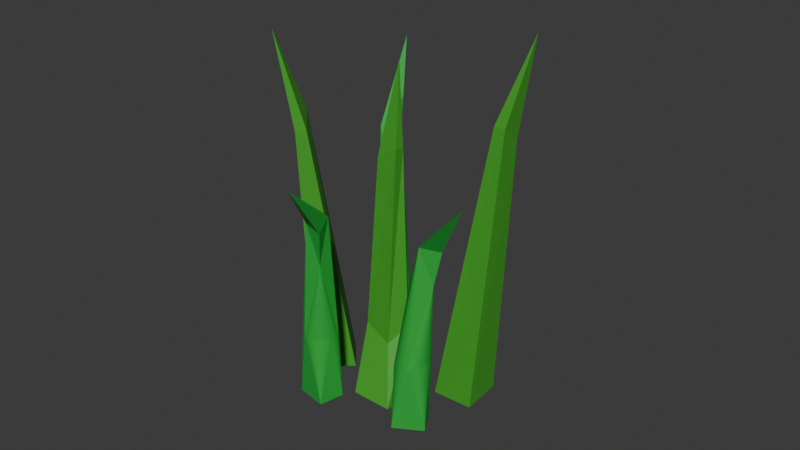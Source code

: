 # Source: grass.blend  (saved by Blender 5.1.29; exported with 4.5.12 LTS)
import bpy
from mathutils import Matrix  # noqa: F401  (used for matrix-valued properties, if any)

bpy.ops.wm.read_factory_settings(use_empty=True)
scene = bpy.context.scene
scene.name = 'Scene'

# ---- collections
col_collection = bpy.data.collections.new('Collection'); scene.collection.children.link(col_collection)

# ---- materials (node trees are filled in below, after node groups)
mat_greens = bpy.data.materials.new('greens')
mat_greens.use_backface_culling_lightprobe_volume = False
mat_material_003 = bpy.data.materials.new('Material.003')
mat_material_003.use_backface_culling_lightprobe_volume = False

# ---- material node trees
mat_greens.use_nodes = True; mat_greens.node_tree.nodes.clear()
_N = mat_greens.node_tree.nodes; _L = mat_greens.node_tree.links
n0 = _N.new('ShaderNodeBsdfPrincipled'); n0.name = 'Principled BSDF'; n0.location = (-200, 100)
n0.inputs[0].default_value = (0.057, 0.3583, 0.02636, 1.0)
n1 = _N.new('ShaderNodeOutputMaterial'); n1.name = 'Material Output'; n1.location = (200, 100)
_L.new(n0.outputs[0], n1.inputs[0])
n1.is_active_output = True
mat_material_003.use_nodes = True; mat_material_003.node_tree.nodes.clear()
_N = mat_material_003.node_tree.nodes; _L = mat_material_003.node_tree.links
n0 = _N.new('ShaderNodeBsdfPrincipled'); n0.name = 'Principled BSDF'; n0.location = (-200, 100)
n0.inputs[0].default_value = (0.02421, 0.4337, 0.05161, 1.0)
n1 = _N.new('ShaderNodeOutputMaterial'); n1.name = 'Material Output'; n1.location = (200, 100)
_L.new(n0.outputs[0], n1.inputs[0])
n1.is_active_output = True

# ---- world
world_world = bpy.data.worlds.new('World'); scene.world = world_world
world_world.use_nodes = True; world_world.node_tree.nodes.clear()
_N = world_world.node_tree.nodes; _L = world_world.node_tree.links
n0 = _N.new('ShaderNodeOutputWorld'); n0.name = 'World Output'; n0.location = (200, 100)
n1 = _N.new('ShaderNodeBackground'); n1.name = 'Background'; n1.location = (-200, 100)
n1.inputs[0].default_value = (0.05088, 0.05088, 0.05088, 1.0)
_L.new(n1.outputs[0], n0.inputs[0])
n0.is_active_output = True
world_world.color = (0.05088, 0.05088, 0.05088)
world_world.sun_shadow_jitter_overblur = 0.0

# ---- meshes
me_plane_006 = bpy.data.meshes.new('Plane.006')
me_plane_006.from_pydata([(-0.984, -1.015, 0.04665), (1.014, -0.9851, -0.03021), (-1.014, 0.9851, 0.0302), (0.984, 1.015, -0.04666), (-1.186, 1.526, 9.641), (-1.159, 0.9985, 9.686), (-0.1327, 1.015, 10.19), (-0.16, 1.542, 10.14), (-1.044, 2.349, 13.22), (-7.937, -4.94, 7.673), (-7.015, -4.598, 7.988), (-10.22, -5.563, 9.937), (-6.256, -4.315, 3.171), (-6.373, -4.426, 3.203), (-6.51, -4.512, 3.234), (-6.662, -4.569, 3.262), (-6.824, -4.595, 3.287), (-6.988, -4.589, 3.308), (-7.15, -4.551, 3.323), (-7.302, -4.482, 3.332), (-7.439, -4.386, 3.335), (-7.555, -4.266, 3.332), (-7.646, -4.127, 3.323), (-7.708, -3.973, 3.308), (-7.74, -3.811, 3.287), (-7.739, -3.648, 3.262), (-7.707, -3.488, 3.234), (-7.643, -3.339, 3.203), (-7.551, -3.207, 3.171), (-7.435, -3.095, 3.139), (-7.297, -3.01, 3.109), (-7.145, -2.953, 3.08), (-6.983, -2.927, 3.055), (-6.819, -2.933, 3.035), (-6.657, -2.971, 3.02), (-6.504, -3.037, 3.018), (-6.369, -3.135, 3.007), (-6.253, -3.256, 3.01), (-6.161, -3.395, 3.02), (-6.099, -3.549, 3.035), (-6.067, -3.71, 3.055), (-6.068, -3.874, 3.08), (-6.1, -4.033, 3.109), (-6.164, -4.182, 3.139), (-7.646, -4.32, 0.7462), (-7.373, -2.792, 0.7363), (-5.951, -3.432, 0.7324), (-6.406, -4.573, 0.7415), (-7.765, -3.967, 7.796), (-7.644, -4.608, 6.352), (-6.672, -3.679, 6.301), (1.095, -2.701, 9.029), (0.1644, -2.384, 9.439), (3.262, -3.66, 11.98), (-0.6033, -2.125, 3.167), (-0.4424, -2.112, 3.208), (-0.2819, -2.132, 3.248), (-0.1277, -2.184, 3.285), (0.01398, -2.266, 3.318), (0.1379, -2.374, 3.344), (0.2391, -2.506, 3.364), (0.3139, -2.655, 3.376), (0.3593, -2.816, 3.38), (0.3736, -2.982, 3.376), (0.3562, -3.148, 3.364), (0.3078, -3.306, 3.344), (0.2303, -3.452, 3.318), (0.1266, -3.578, 3.285), (0.0007881, -3.681, 3.248), (-0.1424, -3.757, 3.208), (-0.2974, -3.802, 3.167), (-0.4583, -3.814, 3.125), (-0.6189, -3.794, 3.085), (-0.773, -3.743, 3.048), (-0.9147, -3.661, 3.016), (-1.039, -3.552, 2.989), (-1.14, -3.421, 2.969), (-1.217, -3.272, 2.967), (-1.26, -3.111, 2.953), (-1.274, -2.944, 2.957), (-1.257, -2.779, 2.969), (-1.209, -2.62, 2.989), (-1.131, -2.475, 3.016), (-1.027, -2.348, 3.048), (-0.9015, -2.245, 3.085), (-0.7584, -2.17, 3.125), (0.4787, -2.998, 0.009299), (-0.6975, -4.011, -0.003563), (-1.397, -2.617, -0.00874), (-0.324, -2.02, 0.003189), (0.3484, -3.347, 9.188), (0.6589, -2.774, 7.308), (-0.6819, -2.881, 7.242), (-6.094, 0.2464, 7.619), (-5.175, -0.1029, 7.934), (-8.225, 1.281, 9.882), (-4.416, -0.3892, 3.117), (-4.578, -0.3963, 3.149), (-4.738, -0.3706, 3.18), (-4.89, -0.3132, 3.208), (-5.028, -0.2264, 3.233), (-5.148, -0.1133, 3.253), (-5.245, 0.02148, 3.268), (-5.314, 0.1729, 3.278), (-5.354, 0.3352, 3.281), (-5.363, 0.502, 3.278), (-5.339, 0.6671, 3.268), (-5.285, 0.8239, 3.253), (-5.203, 0.9665, 3.233), (-5.095, 1.089, 3.208), (-4.965, 1.188, 3.18), (-4.82, 1.258, 3.149), (-4.663, 1.298, 3.117), (-4.502, 1.305, 3.085), (-4.342, 1.279, 3.054), (-4.19, 1.222, 3.026), (-4.051, 1.135, 3.001), (-3.931, 1.022, 2.98), (-3.835, 0.887, 2.965), (-3.763, 0.7359, 2.963), (-3.725, 0.5733, 2.953), (-3.717, 0.4064, 2.956), (-3.74, 0.2414, 2.965), (-3.794, 0.0846, 2.98), (-3.877, -0.05802, 3.001), (-3.985, -0.181, 3.026), (-4.114, -0.2795, 3.054), (-4.26, -0.3498, 3.085), (-5.467, 0.522, 0.6918), (-4.256, 1.493, 0.6819), (-3.606, 0.07493, 0.6779), (-4.699, -0.4842, 0.6871), (-5.325, 0.8659, 7.741), (-5.655, 0.3038, 6.298), (-4.311, 0.3634, 6.247), (-4.763, -1.092, 0.8338), (-6.039, -2.63, 0.766), (-3.223, -2.369, 0.8193), (-4.5, -3.907, 0.7515), (-2.7, -2.59, 9.292), (-3.119, -2.268, 9.332), (-3.774, -3.058, 9.773), (-3.355, -3.38, 9.732), (-2.168, -3.233, 12.45), (-4.215, -3.607, 3.331), (-4.72, -2.669, 2.827), (-3.654, -1.717, 3.237), (-3.148, -2.654, 3.741), (-3.039, -6.154, 0.8072), (-4.601, -4.907, 0.7304), (-4.286, -7.718, 0.7908), (-5.848, -6.471, 0.7139), (-4.497, -8.245, 10.4), (-4.183, -7.82, 10.45), (-4.986, -7.18, 10.95), (-5.3, -7.605, 10.9), (-5.13, -8.789, 13.98)], [], [(0, 2, 3, 1), (5, 6, 7, 4), (1, 3, 7, 6), (2, 0, 5, 4), (3, 2, 4, 7), (0, 1, 6, 5), (8, 7, 4), (8, 6, 7), (8, 4, 5), (8, 5, 6), (10, 11, 9), (9, 11, 48), (48, 11, 10), (50, 38, 37), (49, 18, 17), (50, 39, 38), (49, 19, 18), (10, 13, 12), (50, 40, 39), (49, 20, 19), (50, 41, 40), (49, 15, 14), (49, 16, 15), (10, 43, 42), (50, 37, 36), (49, 17, 16), (10, 12, 43), (27, 45, 26), (28, 45, 27), (29, 45, 28), (30, 45, 29), (31, 45, 30), (32, 45, 31), (33, 45, 32), (34, 45, 33), (21, 44, 20), (22, 44, 21), (23, 44, 22), (24, 44, 23), (26, 45, 25), (9, 49, 10), (35, 36, 37, 38, 39, 40, 41, 42, 43, 12, 13, 14, 15, 16, 17, 18, 19, 20, 21, 22, 23, 24, 25, 26, 27, 28, 29, 30, 31, 32, 33, 34), (32, 48, 50, 33), (49, 25, 24), (48, 32, 31), (49, 26, 25), (26, 49, 48, 27), (14, 13, 10, 49), (50, 34, 33), (42, 41, 50, 10), (49, 21, 20), (48, 28, 27), (50, 35, 34), (47, 46, 42, 43), (49, 22, 21), (48, 29, 28), (50, 36, 35), (49, 23, 22), (48, 30, 29), (49, 24, 23), (48, 31, 30), (39, 40, 46), (13, 14, 47), (40, 41, 46), (14, 15, 47), (41, 42, 46), (15, 16, 47), (44, 47, 17, 18), (16, 17, 47), (43, 12, 47), (44, 24, 25, 45), (18, 19, 44), (19, 20, 44), (36, 37, 46), (37, 38, 46), (38, 39, 46), (12, 13, 47), (48, 10, 50), (9, 48, 49), (35, 36, 46, 45, 34), (44, 45, 46, 47), (52, 53, 51), (51, 53, 90), (90, 53, 52), (92, 80, 79), (91, 60, 59), (92, 81, 80), (91, 61, 60), (52, 55, 54), (92, 82, 81), (91, 62, 61), (92, 83, 82), (91, 57, 56), (91, 58, 57), (52, 85, 84), (92, 79, 78), (91, 59, 58), (52, 54, 85), (69, 87, 68), (70, 87, 69), (71, 87, 70), (72, 87, 71), (73, 87, 72), (74, 87, 73), (75, 87, 74), (76, 87, 75), (63, 86, 62), (64, 86, 63), (65, 86, 64), (66, 86, 65), (68, 87, 67), (51, 91, 52), (77, 78, 79, 80, 81, 82, 83, 84, 85, 54, 55, 56, 57, 58, 59, 60, 61, 62, 63, 64, 65, 66, 67, 68, 69, 70, 71, 72, 73, 74, 75, 76), (74, 90, 92, 75), (91, 67, 66), (90, 74, 73), (91, 68, 67), (68, 91, 90, 69), (56, 55, 52, 91), (92, 76, 75), (84, 83, 92, 52), (91, 63, 62), (90, 70, 69), (92, 77, 76), (89, 88, 84, 85), (91, 64, 63), (90, 71, 70), (92, 78, 77), (91, 65, 64), (90, 72, 71), (91, 66, 65), (90, 73, 72), (81, 82, 88), (55, 56, 89), (82, 83, 88), (56, 57, 89), (83, 84, 88), (57, 58, 89), (86, 89, 59, 60), (58, 59, 89), (85, 54, 89), (86, 66, 67, 87), (60, 61, 86), (61, 62, 86), (78, 79, 88), (79, 80, 88), (80, 81, 88), (54, 55, 89), (90, 52, 92), (51, 90, 91), (77, 78, 88, 87, 76), (86, 87, 88, 89), (94, 95, 93), (93, 95, 132), (132, 95, 94), (134, 122, 121), (133, 102, 101), (134, 123, 122), (133, 103, 102), (94, 97, 96), (134, 124, 123), (133, 104, 103), (134, 125, 124), (133, 99, 98), (133, 100, 99), (94, 127, 126), (134, 121, 120), (133, 101, 100), (94, 96, 127), (111, 129, 110), (112, 129, 111), (113, 129, 112), (114, 129, 113), (115, 129, 114), (116, 129, 115), (117, 129, 116), (118, 129, 117), (105, 128, 104), (106, 128, 105), (107, 128, 106), (108, 128, 107), (110, 129, 109), (93, 133, 94), (119, 120, 121, 122, 123, 124, 125, 126, 127, 96, 97, 98, 99, 100, 101, 102, 103, 104, 105, 106, 107, 108, 109, 110, 111, 112, 113, 114, 115, 116, 117, 118), (116, 132, 134, 117), (133, 109, 108), (132, 116, 115), (133, 110, 109), (110, 133, 132, 111), (98, 97, 94, 133), (134, 118, 117), (126, 125, 134, 94), (133, 105, 104), (132, 112, 111), (134, 119, 118), (131, 130, 126, 127), (133, 106, 105), (132, 113, 112), (134, 120, 119), (133, 107, 106), (132, 114, 113), (133, 108, 107), (132, 115, 114), (123, 124, 130), (97, 98, 131), (124, 125, 130), (98, 99, 131), (125, 126, 130), (99, 100, 131), (128, 131, 101, 102), (100, 101, 131), (127, 96, 131), (128, 108, 109, 129), (102, 103, 128), (103, 104, 128), (120, 121, 130), (121, 122, 130), (122, 123, 130), (96, 97, 131), (132, 94, 134), (93, 132, 133), (119, 120, 130, 129, 118), (128, 129, 130, 131), (135, 137, 138, 136), (140, 141, 142, 139), (145, 144, 142, 141), (147, 146, 140, 139), (144, 147, 139, 142), (146, 145, 141, 140), (143, 142, 139), (143, 141, 142), (143, 139, 140), (143, 140, 141), (135, 136, 145, 146), (138, 137, 147, 144), (137, 135, 146, 147), (136, 138, 144, 145), (148, 150, 151, 149), (153, 154, 155, 152), (149, 151, 155, 154), (150, 148, 153, 152), (151, 150, 152, 155), (148, 149, 154, 153), (156, 155, 152), (156, 154, 155), (156, 152, 153), (156, 153, 154)])
me_plane_006.polygons.foreach_set('material_index', [0, 0, 0, 0, 0, 0, 0, 0, 0, 0, 1, 1, 1, 1, 1, 1, 1, 1, 1, 1, 1, 1, 1, 1, 1, 1, 1, 1, 1, 1, 1, 1, 1, 1, 1, 1, 1, 1, 1, 1, 1, 1, 1, 1, 1, 1, 1, 1, 1, 1, 1, 1, 1, 1, 1, 1, 1, 1, 1, 1, 1, 1, 1, 1, 1, 1, 1, 1, 1, 1, 1, 1, 1, 1, 1, 1, 1, 1, 1, 1, 1, 1, 1, 1, 1, 1, 1, 1, 1, 1, 1, 1, 1, 1, 1, 1, 1, 1, 1, 1, 1, 1, 1, 1, 1, 1, 1, 1, 1, 1, 1, 1, 1, 1, 1, 1, 1, 1, 1, 1, 1, 1, 1, 1, 1, 1, 1, 1, 1, 1, 1, 1, 1, 1, 1, 1, 1, 1, 1, 1, 1, 1, 1, 1, 1, 1, 1, 1, 1, 1, 1, 1, 1, 1, 1, 1, 1, 1, 1, 1, 1, 1, 1, 1, 1, 1, 1, 1, 1, 1, 1, 1, 1, 1, 1, 1, 1, 1, 1, 1, 1, 1, 1, 1, 1, 1, 1, 1, 1, 1, 1, 1, 1, 1, 1, 1, 1, 1, 1, 1, 1, 1, 1, 1, 1, 1, 1, 1, 1, 1, 1, 1, 1, 1, 1, 1, 1, 1, 1, 1, 1, 1, 1, 0, 0, 0, 0, 0, 0, 0, 0, 0, 0, 0, 0, 0, 0, 0, 0, 0, 0, 0, 0, 0, 0, 0, 0])
_uv = me_plane_006.uv_layers.new(name='UVMap')
_uv.uv.foreach_set('vector', [0.0, 0.0, 0.0, 1.0, 1.0, 1.0, 1.0, 0.0, 0.0, 0.0, 1.0, 0.0, 1.0, 1.0, 0.0, 1.0, 1.0, 0.0, 1.0, 1.0, 1.0, 1.0, 1.0, 0.0, 0.0, 1.0, 0.0, 0.0, 0.0, 0.0, 0.0, 1.0, 1.0, 1.0, 0.0, 1.0, 0.0, 1.0, 1.0, 1.0, 0.0, 0.0, 1.0, 0.0, 1.0, 0.0, 0.0, 0.0, 0.0, 0.0, 1.0, 1.0, 0.0, 1.0, 0.0, 0.0, 1.0, 0.0, 1.0, 1.0, 0.0, 0.0, 0.0, 1.0, 0.0, 0.0, 0.0, 0.0, 0.0, 0.0, 0.0, 0.0, 0.1513, 0.4098, 0.25, 0.25, 0.4457, 0.2465, 0.4457, 0.2465, 0.25, 0.25, 0.166, 0.05596, 0.166, 0.05596, 0.25, 0.25, 0.1513, 0.4098, 0.04645, 0.2897, 0.02827, 0.3418, 0.01461, 0.2968, 0.4301, 0.2562, 0.4717, 0.3418, 0.4496, 0.3833, 0.04645, 0.2897, 0.05045, 0.3833, 0.02827, 0.3418, 0.4301, 0.2562, 0.4854, 0.2968, 0.4717, 0.3418, 0.1513, 0.4098, 0.2968, 0.4854, 0.25, 0.49, 0.04645, 0.2897, 0.08029, 0.4197, 0.05045, 0.3833, 0.4301, 0.2562, 0.49, 0.25, 0.4854, 0.2968, 0.04645, 0.2897, 0.1167, 0.4496, 0.08029, 0.4197, 0.4301, 0.2562, 0.3833, 0.4496, 0.3418, 0.4717, 0.4301, 0.2562, 0.4197, 0.4197, 0.3833, 0.4496, 0.1513, 0.4098, 0.2032, 0.4854, 0.1582, 0.4717, 0.04645, 0.2897, 0.01461, 0.2968, 0.01, 0.25, 0.4301, 0.2562, 0.4496, 0.3833, 0.4197, 0.4197, 0.1513, 0.4098, 0.25, 0.49, 0.2032, 0.4854, 0.7968, 0.01461, 0.5945, 0.03587, 0.8418, 0.02827, 0.75, 0.01, 0.5945, 0.03587, 0.7968, 0.01461, 0.7032, 0.01461, 0.5945, 0.03587, 0.75, 0.01, 0.6582, 0.02827, 0.5945, 0.03587, 0.7032, 0.01461, 0.6167, 0.05045, 0.5945, 0.03587, 0.6582, 0.02827, 0.5803, 0.08029, 0.5945, 0.03587, 0.6167, 0.05045, 0.5504, 0.1167, 0.5945, 0.03587, 0.5803, 0.08029, 0.5283, 0.1582, 0.5945, 0.03587, 0.5504, 0.1167, 0.9854, 0.2032, 0.9663, 0.2058, 0.99, 0.25, 0.9717, 0.1582, 0.9663, 0.2058, 0.9854, 0.2032, 0.9496, 0.1167, 0.9663, 0.2058, 0.9717, 0.1582, 0.9197, 0.08029, 0.9663, 0.2058, 0.9496, 0.1167, 0.8418, 0.02827, 0.5945, 0.03587, 0.8833, 0.05045, 0.4457, 0.2465, 0.4301, 0.2562, 0.1513, 0.4098, 0.5146, 0.2032, 0.51, 0.25, 0.5146, 0.2968, 0.5283, 0.3418, 0.5504, 0.3833, 0.5803, 0.4197, 0.6167, 0.4496, 0.6582, 0.4717, 0.7032, 0.4854, 0.75, 0.49, 0.7968, 0.4854, 0.8418, 0.4717, 0.8833, 0.4496, 0.9197, 0.4197, 0.9496, 0.3833, 0.9717, 0.3418, 0.9854, 0.2968, 0.99, 0.25, 0.9854, 0.2032, 0.9717, 0.1582, 0.9496, 0.1167, 0.9197, 0.08029, 0.8833, 0.05045, 0.8418, 0.02827, 0.7968, 0.01461, 0.75, 0.01, 0.7032, 0.01461, 0.6582, 0.02827, 0.6167, 0.05045, 0.5803, 0.08029, 0.5504, 0.1167, 0.5283, 0.1582, 0.08029, 0.08029, 0.166, 0.05596, 0.04645, 0.2897, 0.05045, 0.1167, 0.4301, 0.2562, 0.3833, 0.05045, 0.4197, 0.08029, 0.166, 0.05596, 0.08029, 0.08029, 0.1167, 0.05045, 0.4301, 0.2562, 0.3418, 0.02827, 0.3833, 0.05045, 0.3418, 0.02827, 0.4301, 0.2562, 0.166, 0.05596, 0.2968, 0.01461, 0.3418, 0.4717, 0.2968, 0.4854, 0.1513, 0.4098, 0.4301, 0.2562, 0.04645, 0.2897, 0.02827, 0.1582, 0.05045, 0.1167, 0.1582, 0.4717, 0.1167, 0.4496, 0.04645, 0.2897, 0.1513, 0.4098, 0.4301, 0.2562, 0.4854, 0.2032, 0.49, 0.25, 0.166, 0.05596, 0.25, 0.01, 0.2968, 0.01461, 0.04645, 0.2897, 0.01461, 0.2032, 0.02827, 0.1582, 0.8292, 0.4572, 0.5628, 0.3699, 0.6582, 0.4717, 0.7032, 0.4854, 0.4301, 0.2562, 0.4717, 0.1582, 0.4854, 0.2032, 0.166, 0.05596, 0.2032, 0.01461, 0.25, 0.01, 0.04645, 0.2897, 0.01, 0.25, 0.01461, 0.2032, 0.4301, 0.2562, 0.4496, 0.1167, 0.4717, 0.1582, 0.166, 0.05596, 0.1582, 0.02827, 0.2032, 0.01461, 0.4301, 0.2562, 0.4197, 0.08029, 0.4496, 0.1167, 0.166, 0.05596, 0.1167, 0.05045, 0.1582, 0.02827, 0.5504, 0.3833, 0.5803, 0.4197, 0.5628, 0.3699, 0.7968, 0.4854, 0.8418, 0.4717, 0.8292, 0.4572, 0.5803, 0.4197, 0.6167, 0.4496, 0.5628, 0.3699, 0.8418, 0.4717, 0.8833, 0.4496, 0.8292, 0.4572, 0.6167, 0.4496, 0.6582, 0.4717, 0.5628, 0.3699, 0.8833, 0.4496, 0.9197, 0.4197, 0.8292, 0.4572, 0.9663, 0.2058, 0.8292, 0.4572, 0.9496, 0.3833, 0.9717, 0.3418, 0.9197, 0.4197, 0.9496, 0.3833, 0.8292, 0.4572, 0.7032, 0.4854, 0.75, 0.49, 0.8292, 0.4572, 0.9663, 0.2058, 0.9197, 0.08029, 0.8833, 0.05045, 0.5945, 0.03587, 0.9717, 0.3418, 0.9854, 0.2968, 0.9663, 0.2058, 0.9854, 0.2968, 0.99, 0.25, 0.9663, 0.2058, 0.51, 0.25, 0.5146, 0.2968, 0.5628, 0.3699, 0.5146, 0.2968, 0.5283, 0.3418, 0.5628, 0.3699, 0.5283, 0.3418, 0.5504, 0.3833, 0.5628, 0.3699, 0.75, 0.49, 0.7968, 0.4854, 0.8292, 0.4572, 0.166, 0.05596, 0.1513, 0.4098, 0.04645, 0.2897, 0.4457, 0.2465, 0.166, 0.05596, 0.4301, 0.2562, 0.0, 0.0, 0.0, 0.0, 0.0, 0.0, 0.5945, 0.03587, 0.0, 0.0, 0.9663, 0.2058, 0.5945, 0.03587, 0.5628, 0.3699, 0.8292, 0.4572, 0.1513, 0.4098, 0.25, 0.25, 0.4457, 0.2465, 0.4457, 0.2465, 0.25, 0.25, 0.166, 0.05596, 0.166, 0.05596, 0.25, 0.25, 0.1513, 0.4098, 0.04645, 0.2897, 0.02827, 0.3418, 0.01461, 0.2968, 0.4301, 0.2562, 0.4717, 0.3418, 0.4496, 0.3833, 0.04645, 0.2897, 0.05045, 0.3833, 0.02827, 0.3418, 0.4301, 0.2562, 0.4854, 0.2968, 0.4717, 0.3418, 0.1513, 0.4098, 0.2968, 0.4854, 0.25, 0.49, 0.04645, 0.2897, 0.08029, 0.4197, 0.05045, 0.3833, 0.4301, 0.2562, 0.49, 0.25, 0.4854, 0.2968, 0.04645, 0.2897, 0.1167, 0.4496, 0.08029, 0.4197, 0.4301, 0.2562, 0.3833, 0.4496, 0.3418, 0.4717, 0.4301, 0.2562, 0.4197, 0.4197, 0.3833, 0.4496, 0.1513, 0.4098, 0.2032, 0.4854, 0.1582, 0.4717, 0.04645, 0.2897, 0.01461, 0.2968, 0.01, 0.25, 0.4301, 0.2562, 0.4496, 0.3833, 0.4197, 0.4197, 0.1513, 0.4098, 0.25, 0.49, 0.2032, 0.4854, 0.7968, 0.01461, 0.5945, 0.03587, 0.8418, 0.02827, 0.75, 0.01, 0.5945, 0.03587, 0.7968, 0.01461, 0.7032, 0.01461, 0.5945, 0.03587, 0.75, 0.01, 0.6582, 0.02827, 0.5945, 0.03587, 0.7032, 0.01461, 0.6167, 0.05045, 0.5945, 0.03587, 0.6582, 0.02827, 0.5803, 0.08029, 0.5945, 0.03587, 0.6167, 0.05045, 0.5504, 0.1167, 0.5945, 0.03587, 0.5803, 0.08029, 0.5283, 0.1582, 0.5945, 0.03587, 0.5504, 0.1167, 0.9854, 0.2032, 0.9663, 0.2058, 0.99, 0.25, 0.9717, 0.1582, 0.9663, 0.2058, 0.9854, 0.2032, 0.9496, 0.1167, 0.9663, 0.2058, 0.9717, 0.1582, 0.9197, 0.08029, 0.9663, 0.2058, 0.9496, 0.1167, 0.8418, 0.02827, 0.5945, 0.03587, 0.8833, 0.05045, 0.4457, 0.2465, 0.4301, 0.2562, 0.1513, 0.4098, 0.5146, 0.2032, 0.51, 0.25, 0.5146, 0.2968, 0.5283, 0.3418, 0.5504, 0.3833, 0.5803, 0.4197, 0.6167, 0.4496, 0.6582, 0.4717, 0.7032, 0.4854, 0.75, 0.49, 0.7968, 0.4854, 0.8418, 0.4717, 0.8833, 0.4496, 0.9197, 0.4197, 0.9496, 0.3833, 0.9717, 0.3418, 0.9854, 0.2968, 0.99, 0.25, 0.9854, 0.2032, 0.9717, 0.1582, 0.9496, 0.1167, 0.9197, 0.08029, 0.8833, 0.05045, 0.8418, 0.02827, 0.7968, 0.01461, 0.75, 0.01, 0.7032, 0.01461, 0.6582, 0.02827, 0.6167, 0.05045, 0.5803, 0.08029, 0.5504, 0.1167, 0.5283, 0.1582, 0.08029, 0.08029, 0.166, 0.05596, 0.04645, 0.2897, 0.05045, 0.1167, 0.4301, 0.2562, 0.3833, 0.05045, 0.4197, 0.08029, 0.166, 0.05596, 0.08029, 0.08029, 0.1167, 0.05045, 0.4301, 0.2562, 0.3418, 0.02827, 0.3833, 0.05045, 0.3418, 0.02827, 0.4301, 0.2562, 0.166, 0.05596, 0.2968, 0.01461, 0.3418, 0.4717, 0.2968, 0.4854, 0.1513, 0.4098, 0.4301, 0.2562, 0.04645, 0.2897, 0.02827, 0.1582, 0.05045, 0.1167, 0.1582, 0.4717, 0.1167, 0.4496, 0.04645, 0.2897, 0.1513, 0.4098, 0.4301, 0.2562, 0.4854, 0.2032, 0.49, 0.25, 0.166, 0.05596, 0.25, 0.01, 0.2968, 0.01461, 0.04645, 0.2897, 0.01461, 0.2032, 0.02827, 0.1582, 0.8292, 0.4572, 0.5628, 0.3699, 0.6582, 0.4717, 0.7032, 0.4854, 0.4301, 0.2562, 0.4717, 0.1582, 0.4854, 0.2032, 0.166, 0.05596, 0.2032, 0.01461, 0.25, 0.01, 0.04645, 0.2897, 0.01, 0.25, 0.01461, 0.2032, 0.4301, 0.2562, 0.4496, 0.1167, 0.4717, 0.1582, 0.166, 0.05596, 0.1582, 0.02827, 0.2032, 0.01461, 0.4301, 0.2562, 0.4197, 0.08029, 0.4496, 0.1167, 0.166, 0.05596, 0.1167, 0.05045, 0.1582, 0.02827, 0.5504, 0.3833, 0.5803, 0.4197, 0.5628, 0.3699, 0.7968, 0.4854, 0.8418, 0.4717, 0.8292, 0.4572, 0.5803, 0.4197, 0.6167, 0.4496, 0.5628, 0.3699, 0.8418, 0.4717, 0.8833, 0.4496, 0.8292, 0.4572, 0.6167, 0.4496, 0.6582, 0.4717, 0.5628, 0.3699, 0.8833, 0.4496, 0.9197, 0.4197, 0.8292, 0.4572, 0.9663, 0.2058, 0.8292, 0.4572, 0.9496, 0.3833, 0.9717, 0.3418, 0.9197, 0.4197, 0.9496, 0.3833, 0.8292, 0.4572, 0.7032, 0.4854, 0.75, 0.49, 0.8292, 0.4572, 0.9663, 0.2058, 0.9197, 0.08029, 0.8833, 0.05045, 0.5945, 0.03587, 0.9717, 0.3418, 0.9854, 0.2968, 0.9663, 0.2058, 0.9854, 0.2968, 0.99, 0.25, 0.9663, 0.2058, 0.51, 0.25, 0.5146, 0.2968, 0.5628, 0.3699, 0.5146, 0.2968, 0.5283, 0.3418, 0.5628, 0.3699, 0.5283, 0.3418, 0.5504, 0.3833, 0.5628, 0.3699, 0.75, 0.49, 0.7968, 0.4854, 0.8292, 0.4572, 0.166, 0.05596, 0.1513, 0.4098, 0.04645, 0.2897, 0.4457, 0.2465, 0.166, 0.05596, 0.4301, 0.2562, 0.0, 0.0, 0.0, 0.0, 0.0, 0.0, 0.5945, 0.03587, 0.0, 0.0, 0.9663, 0.2058, 0.5945, 0.03587, 0.5628, 0.3699, 0.8292, 0.4572, 0.1513, 0.4098, 0.25, 0.25, 0.4457, 0.2465, 0.4457, 0.2465, 0.25, 0.25, 0.166, 0.05596, 0.166, 0.05596, 0.25, 0.25, 0.1513, 0.4098, 0.04645, 0.2897, 0.02827, 0.3418, 0.01461, 0.2968, 0.4301, 0.2562, 0.4717, 0.3418, 0.4496, 0.3833, 0.04645, 0.2897, 0.05045, 0.3833, 0.02827, 0.3418, 0.4301, 0.2562, 0.4854, 0.2968, 0.4717, 0.3418, 0.1513, 0.4098, 0.2968, 0.4854, 0.25, 0.49, 0.04645, 0.2897, 0.08029, 0.4197, 0.05045, 0.3833, 0.4301, 0.2562, 0.49, 0.25, 0.4854, 0.2968, 0.04645, 0.2897, 0.1167, 0.4496, 0.08029, 0.4197, 0.4301, 0.2562, 0.3833, 0.4496, 0.3418, 0.4717, 0.4301, 0.2562, 0.4197, 0.4197, 0.3833, 0.4496, 0.1513, 0.4098, 0.2032, 0.4854, 0.1582, 0.4717, 0.04645, 0.2897, 0.01461, 0.2968, 0.01, 0.25, 0.4301, 0.2562, 0.4496, 0.3833, 0.4197, 0.4197, 0.1513, 0.4098, 0.25, 0.49, 0.2032, 0.4854, 0.7968, 0.01461, 0.5945, 0.03587, 0.8418, 0.02827, 0.75, 0.01, 0.5945, 0.03587, 0.7968, 0.01461, 0.7032, 0.01461, 0.5945, 0.03587, 0.75, 0.01, 0.6582, 0.02827, 0.5945, 0.03587, 0.7032, 0.01461, 0.6167, 0.05045, 0.5945, 0.03587, 0.6582, 0.02827, 0.5803, 0.08029, 0.5945, 0.03587, 0.6167, 0.05045, 0.5504, 0.1167, 0.5945, 0.03587, 0.5803, 0.08029, 0.5283, 0.1582, 0.5945, 0.03587, 0.5504, 0.1167, 0.9854, 0.2032, 0.9663, 0.2058, 0.99, 0.25, 0.9717, 0.1582, 0.9663, 0.2058, 0.9854, 0.2032, 0.9496, 0.1167, 0.9663, 0.2058, 0.9717, 0.1582, 0.9197, 0.08029, 0.9663, 0.2058, 0.9496, 0.1167, 0.8418, 0.02827, 0.5945, 0.03587, 0.8833, 0.05045, 0.4457, 0.2465, 0.4301, 0.2562, 0.1513, 0.4098, 0.5146, 0.2032, 0.51, 0.25, 0.5146, 0.2968, 0.5283, 0.3418, 0.5504, 0.3833, 0.5803, 0.4197, 0.6167, 0.4496, 0.6582, 0.4717, 0.7032, 0.4854, 0.75, 0.49, 0.7968, 0.4854, 0.8418, 0.4717, 0.8833, 0.4496, 0.9197, 0.4197, 0.9496, 0.3833, 0.9717, 0.3418, 0.9854, 0.2968, 0.99, 0.25, 0.9854, 0.2032, 0.9717, 0.1582, 0.9496, 0.1167, 0.9197, 0.08029, 0.8833, 0.05045, 0.8418, 0.02827, 0.7968, 0.01461, 0.75, 0.01, 0.7032, 0.01461, 0.6582, 0.02827, 0.6167, 0.05045, 0.5803, 0.08029, 0.5504, 0.1167, 0.5283, 0.1582, 0.08029, 0.08029, 0.166, 0.05596, 0.04645, 0.2897, 0.05045, 0.1167, 0.4301, 0.2562, 0.3833, 0.05045, 0.4197, 0.08029, 0.166, 0.05596, 0.08029, 0.08029, 0.1167, 0.05045, 0.4301, 0.2562, 0.3418, 0.02827, 0.3833, 0.05045, 0.3418, 0.02827, 0.4301, 0.2562, 0.166, 0.05596, 0.2968, 0.01461, 0.3418, 0.4717, 0.2968, 0.4854, 0.1513, 0.4098, 0.4301, 0.2562, 0.04645, 0.2897, 0.02827, 0.1582, 0.05045, 0.1167, 0.1582, 0.4717, 0.1167, 0.4496, 0.04645, 0.2897, 0.1513, 0.4098, 0.4301, 0.2562, 0.4854, 0.2032, 0.49, 0.25, 0.166, 0.05596, 0.25, 0.01, 0.2968, 0.01461, 0.04645, 0.2897, 0.01461, 0.2032, 0.02827, 0.1582, 0.8292, 0.4572, 0.5628, 0.3699, 0.6582, 0.4717, 0.7032, 0.4854, 0.4301, 0.2562, 0.4717, 0.1582, 0.4854, 0.2032, 0.166, 0.05596, 0.2032, 0.01461, 0.25, 0.01, 0.04645, 0.2897, 0.01, 0.25, 0.01461, 0.2032, 0.4301, 0.2562, 0.4496, 0.1167, 0.4717, 0.1582, 0.166, 0.05596, 0.1582, 0.02827, 0.2032, 0.01461, 0.4301, 0.2562, 0.4197, 0.08029, 0.4496, 0.1167, 0.166, 0.05596, 0.1167, 0.05045, 0.1582, 0.02827, 0.5504, 0.3833, 0.5803, 0.4197, 0.5628, 0.3699, 0.7968, 0.4854, 0.8418, 0.4717, 0.8292, 0.4572, 0.5803, 0.4197, 0.6167, 0.4496, 0.5628, 0.3699, 0.8418, 0.4717, 0.8833, 0.4496, 0.8292, 0.4572, 0.6167, 0.4496, 0.6582, 0.4717, 0.5628, 0.3699, 0.8833, 0.4496, 0.9197, 0.4197, 0.8292, 0.4572, 0.9663, 0.2058, 0.8292, 0.4572, 0.9496, 0.3833, 0.9717, 0.3418, 0.9197, 0.4197, 0.9496, 0.3833, 0.8292, 0.4572, 0.7032, 0.4854, 0.75, 0.49, 0.8292, 0.4572, 0.9663, 0.2058, 0.9197, 0.08029, 0.8833, 0.05045, 0.5945, 0.03587, 0.9717, 0.3418, 0.9854, 0.2968, 0.9663, 0.2058, 0.9854, 0.2968, 0.99, 0.25, 0.9663, 0.2058, 0.51, 0.25, 0.5146, 0.2968, 0.5628, 0.3699, 0.5146, 0.2968, 0.5283, 0.3418, 0.5628, 0.3699, 0.5283, 0.3418, 0.5504, 0.3833, 0.5628, 0.3699, 0.75, 0.49, 0.7968, 0.4854, 0.8292, 0.4572, 0.166, 0.05596, 0.1513, 0.4098, 0.04645, 0.2897, 0.4457, 0.2465, 0.166, 0.05596, 0.4301, 0.2562, 0.0, 0.0, 0.0, 0.0, 0.0, 0.0, 0.5945, 0.03587, 0.0, 0.0, 0.9663, 0.2058, 0.5945, 0.03587, 0.5628, 0.3699, 0.8292, 0.4572, 0.0, 0.0, 0.0, 1.0, 1.0, 1.0, 1.0, 0.0, 0.0, 0.0, 1.0, 0.0, 1.0, 1.0, 0.0, 1.0, 1.0, 0.0, 1.0, 1.0, 1.0, 1.0, 1.0, 0.0, 0.0, 1.0, 0.0, 0.0, 0.0, 0.0, 0.0, 1.0, 1.0, 1.0, 0.0, 1.0, 0.0, 1.0, 1.0, 1.0, 0.0, 0.0, 1.0, 0.0, 1.0, 0.0, 0.0, 0.0, 0.0, 0.0, 1.0, 1.0, 0.0, 1.0, 0.0, 0.0, 1.0, 0.0, 1.0, 1.0, 0.0, 0.0, 0.0, 1.0, 0.0, 0.0, 0.0, 0.0, 0.0, 0.0, 0.0, 0.0, 0.0, 0.0, 1.0, 0.0, 1.0, 0.0, 0.0, 0.0, 1.0, 1.0, 0.0, 1.0, 0.0, 1.0, 1.0, 1.0, 0.0, 1.0, 0.0, 0.0, 0.0, 0.0, 0.0, 1.0, 1.0, 0.0, 1.0, 1.0, 1.0, 1.0, 1.0, 0.0, 0.0, 0.0, 0.0, 1.0, 1.0, 1.0, 1.0, 0.0, 0.0, 0.0, 1.0, 0.0, 1.0, 1.0, 0.0, 1.0, 1.0, 0.0, 1.0, 1.0, 1.0, 1.0, 1.0, 0.0, 0.0, 1.0, 0.0, 0.0, 0.0, 0.0, 0.0, 1.0, 1.0, 1.0, 0.0, 1.0, 0.0, 1.0, 1.0, 1.0, 0.0, 0.0, 1.0, 0.0, 1.0, 0.0, 0.0, 0.0, 0.0, 0.0, 1.0, 1.0, 0.0, 1.0, 0.0, 0.0, 1.0, 0.0, 1.0, 1.0, 0.0, 0.0, 0.0, 1.0, 0.0, 0.0, 0.0, 0.0, 0.0, 0.0, 0.0, 0.0])
me_plane_006.materials.append(mat_greens)
me_plane_006.materials.append(mat_material_003)
me_plane_006.update()

# ---- objects
ob_grass = bpy.data.objects.new('grass', me_plane_006)

# ---- transforms, parenting, visibility, modifiers, constraints
ob_grass.location = (-17.96, 5.482, -0.4769)
ob_grass.rotation_euler = (0.0, -0.0, 2.278)
ob_grass.scale = (0.04589, 0.04589, 0.06212)

# ---- collection membership
col_collection.objects.link(ob_grass)

# ---- scene / render settings (as saved in the file)
scene.frame_start = 1; scene.frame_end = 250; scene.frame_set(-16)
scene.render.engine = 'BLENDER_EEVEE_NEXT'
scene.render.bake_bias = 0.0
scene.render.bake_samples = 0
bpy.context.view_layer.update()

# ---- added for rendering (the .blend has no active camera and no usable light): camera, sun
cam_auto = bpy.data.cameras.new('AutoCamera')
cam_auto.lens = 50.0
cam_auto.sensor_width = 36.0
cam_auto.clip_end = 1000.0
ob_auto_camera = bpy.data.objects.new('AutoCamera', cam_auto)
scene.collection.objects.link(ob_auto_camera)
ob_auto_camera.location = (-16.4244, 3.87493, 1.01011)
ob_auto_camera.rotation_euler = (1.09748, -7.21219e-08, 0.694738)
scene.camera = ob_auto_camera
light_auto_sun = bpy.data.lights.new('AutoSun', 'SUN')
light_auto_sun.energy = 3.0
light_auto_sun.angle = 0.0523599
ob_auto_sun = bpy.data.objects.new('AutoSun', light_auto_sun)
scene.collection.objects.link(ob_auto_sun)
ob_auto_sun.rotation_euler = (0.872665, 0.174533, 0.523599)
bpy.context.view_layer.update()
